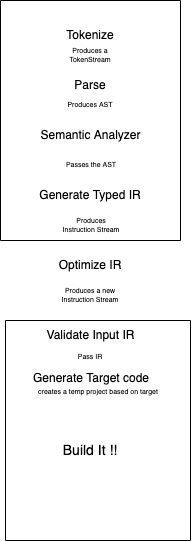

The diagram above was exported from draw.io. Its source (the exported page's mxGraphModel, read from the mxfile embedded in the PNG):
<mxGraphModel dx="536" dy="314" grid="1" gridSize="10" guides="1" tooltips="1" connect="1" arrows="1" fold="1" page="1" pageScale="1" pageWidth="850" pageHeight="1100" math="0" shadow="0">
  <root>
    <mxCell id="0" />
    <mxCell id="1" parent="0" />
    <mxCell id="R1bMpCySRYITaUzjwJfO-7" value="" style="swimlane;startSize=0;" vertex="1" parent="1">
      <mxGeometry x="335" y="20" width="180" height="240" as="geometry" />
    </mxCell>
    <mxCell id="R1bMpCySRYITaUzjwJfO-16" value="Tokenize" style="text;html=1;strokeColor=none;fillColor=none;align=center;verticalAlign=middle;whiteSpace=wrap;rounded=0;" vertex="1" parent="R1bMpCySRYITaUzjwJfO-7">
      <mxGeometry x="60" y="20" width="60" height="30" as="geometry" />
    </mxCell>
    <mxCell id="R1bMpCySRYITaUzjwJfO-17" value="Parse" style="text;html=1;strokeColor=none;fillColor=none;align=center;verticalAlign=middle;whiteSpace=wrap;rounded=0;" vertex="1" parent="R1bMpCySRYITaUzjwJfO-7">
      <mxGeometry x="60" y="70" width="60" height="30" as="geometry" />
    </mxCell>
    <mxCell id="R1bMpCySRYITaUzjwJfO-18" value="Semantic Analyzer" style="text;html=1;strokeColor=none;fillColor=none;align=center;verticalAlign=middle;whiteSpace=wrap;rounded=0;" vertex="1" parent="R1bMpCySRYITaUzjwJfO-7">
      <mxGeometry x="38" y="120" width="105" height="30" as="geometry" />
    </mxCell>
    <mxCell id="R1bMpCySRYITaUzjwJfO-19" value="Generate Typed IR" style="text;html=1;strokeColor=none;fillColor=none;align=center;verticalAlign=middle;whiteSpace=wrap;rounded=0;" vertex="1" parent="R1bMpCySRYITaUzjwJfO-7">
      <mxGeometry x="30" y="180" width="120" height="30" as="geometry" />
    </mxCell>
    <mxCell id="R1bMpCySRYITaUzjwJfO-21" value="Produces a TokenStream" style="text;html=1;strokeColor=none;fillColor=none;align=center;verticalAlign=middle;whiteSpace=wrap;rounded=0;fontSize=7;" vertex="1" parent="R1bMpCySRYITaUzjwJfO-7">
      <mxGeometry x="60" y="40" width="60" height="30" as="geometry" />
    </mxCell>
    <mxCell id="R1bMpCySRYITaUzjwJfO-22" value="Produces AST" style="text;html=1;strokeColor=none;fillColor=none;align=center;verticalAlign=middle;whiteSpace=wrap;rounded=0;fontSize=7;" vertex="1" parent="R1bMpCySRYITaUzjwJfO-7">
      <mxGeometry x="60" y="90" width="60" height="30" as="geometry" />
    </mxCell>
    <mxCell id="R1bMpCySRYITaUzjwJfO-23" value="Passes the AST" style="text;html=1;strokeColor=none;fillColor=none;align=center;verticalAlign=middle;whiteSpace=wrap;rounded=0;fontSize=7;" vertex="1" parent="R1bMpCySRYITaUzjwJfO-7">
      <mxGeometry x="60.5" y="150" width="60" height="30" as="geometry" />
    </mxCell>
    <mxCell id="R1bMpCySRYITaUzjwJfO-25" value="Produces Instruction Stream" style="text;html=1;strokeColor=none;fillColor=none;align=center;verticalAlign=middle;whiteSpace=wrap;rounded=0;fontSize=7;" vertex="1" parent="R1bMpCySRYITaUzjwJfO-7">
      <mxGeometry x="61" y="210" width="60" height="30" as="geometry" />
    </mxCell>
    <mxCell id="R1bMpCySRYITaUzjwJfO-12" value="" style="swimlane;startSize=0;" vertex="1" parent="1">
      <mxGeometry x="340" y="340" width="185" height="220" as="geometry" />
    </mxCell>
    <mxCell id="R1bMpCySRYITaUzjwJfO-30" value="&lt;font style=&quot;font-size: 12px&quot;&gt;Validate Input IR&lt;/font&gt;" style="text;html=1;strokeColor=none;fillColor=none;align=center;verticalAlign=middle;whiteSpace=wrap;rounded=0;fontSize=7;" vertex="1" parent="R1bMpCySRYITaUzjwJfO-12">
      <mxGeometry x="38" width="95" height="30" as="geometry" />
    </mxCell>
    <mxCell id="R1bMpCySRYITaUzjwJfO-31" value="&lt;font style=&quot;font-size: 7px&quot;&gt;Pass IR&lt;/font&gt;" style="text;html=1;strokeColor=none;fillColor=none;align=center;verticalAlign=middle;whiteSpace=wrap;rounded=0;fontSize=12;" vertex="1" parent="R1bMpCySRYITaUzjwJfO-12">
      <mxGeometry x="55" y="20" width="60" height="30" as="geometry" />
    </mxCell>
    <mxCell id="R1bMpCySRYITaUzjwJfO-33" value="&lt;font style=&quot;font-size: 12px&quot;&gt;Generate Target code&lt;br&gt;&amp;nbsp;&lt;/font&gt;" style="text;html=1;strokeColor=none;fillColor=none;align=center;verticalAlign=middle;whiteSpace=wrap;rounded=0;fontSize=12;" vertex="1" parent="R1bMpCySRYITaUzjwJfO-12">
      <mxGeometry x="20.5" y="50" width="130" height="30" as="geometry" />
    </mxCell>
    <mxCell id="R1bMpCySRYITaUzjwJfO-34" value="&lt;font style=&quot;font-size: 7px&quot;&gt;creates a temp project based on target&lt;/font&gt;" style="text;html=1;strokeColor=none;fillColor=none;align=center;verticalAlign=middle;whiteSpace=wrap;rounded=0;fontSize=12;" vertex="1" parent="R1bMpCySRYITaUzjwJfO-12">
      <mxGeometry x="17.5" y="40" width="150" height="60" as="geometry" />
    </mxCell>
    <mxCell id="R1bMpCySRYITaUzjwJfO-35" value="&lt;span style=&quot;font-size: 14px;&quot;&gt;Build It !!&lt;/span&gt;" style="text;html=1;strokeColor=none;fillColor=none;align=center;verticalAlign=middle;whiteSpace=wrap;rounded=0;fontSize=14;" vertex="1" parent="R1bMpCySRYITaUzjwJfO-12">
      <mxGeometry x="10" y="90" width="150" height="80" as="geometry" />
    </mxCell>
    <mxCell id="R1bMpCySRYITaUzjwJfO-26" value="&lt;font style=&quot;font-size: 12px&quot;&gt;Optimize IR&lt;/font&gt;" style="text;html=1;strokeColor=none;fillColor=none;align=center;verticalAlign=middle;whiteSpace=wrap;rounded=0;fontSize=7;" vertex="1" parent="1">
      <mxGeometry x="377" y="270" width="96" height="30" as="geometry" />
    </mxCell>
    <mxCell id="R1bMpCySRYITaUzjwJfO-27" value="Produces a new Instruction Stream" style="text;html=1;strokeColor=none;fillColor=none;align=center;verticalAlign=middle;whiteSpace=wrap;rounded=0;fontSize=7;" vertex="1" parent="1">
      <mxGeometry x="395" y="300" width="60" height="30" as="geometry" />
    </mxCell>
  </root>
</mxGraphModel>